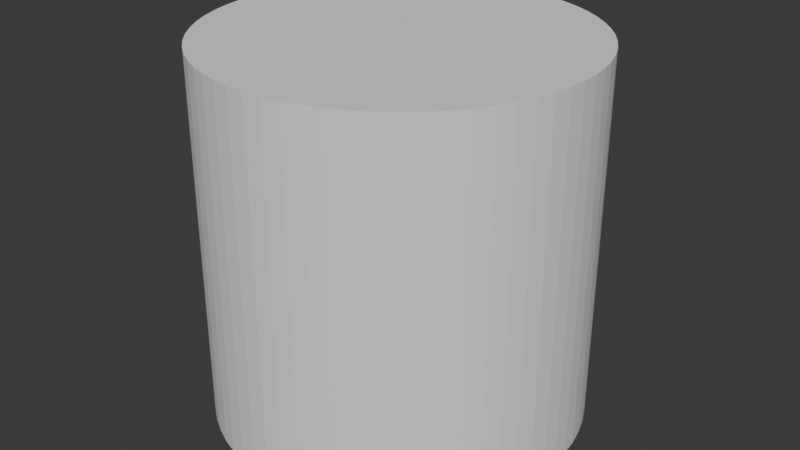 # Source: Tube.blend  (saved by Blender 4.1.24; exported with 4.5.12 LTS)
import bpy
from mathutils import Matrix  # noqa: F401  (used for matrix-valued properties, if any)

bpy.ops.wm.read_factory_settings(use_empty=True)
scene = bpy.context.scene
scene.name = 'Scene'

# ---- collections
col_collection = bpy.data.collections.new('Collection'); scene.collection.children.link(col_collection)

# ---- world
world_world = bpy.data.worlds.new('World'); scene.world = world_world
world_world.use_nodes = True; world_world.node_tree.nodes.clear()
_N = world_world.node_tree.nodes; _L = world_world.node_tree.links
n0 = _N.new('ShaderNodeOutputWorld'); n0.name = 'World Output'; n0.location = (300, 300)
n1 = _N.new('ShaderNodeBackground'); n1.name = 'Background'; n1.location = (10, 300)
n1.inputs[0].default_value = (0.05088, 0.05088, 0.05088, 1.0)
_L.new(n1.outputs[0], n0.inputs[0])
n0.is_active_output = True
world_world.color = (0.05088, 0.05088, 0.05088)
world_world.use_sun_shadow = False
world_world.sun_shadow_jitter_overblur = 0.0

# ---- meshes
me_cylinder_001 = bpy.data.meshes.new('Cylinder.001')
me_cylinder_001.from_pydata([(0.0, 1.0, -1.0), (0.0, 1.0, 1.0), (0.09802, 0.9952, -1.0), (0.09802, 0.9952, 1.0), (0.1951, 0.9808, -1.0), (0.1951, 0.9808, 1.0), (0.2903, 0.9569, -1.0), (0.2903, 0.9569, 1.0), (0.3827, 0.9239, -1.0), (0.3827, 0.9239, 1.0), (0.4714, 0.8819, -1.0), (0.4714, 0.8819, 1.0), (0.5556, 0.8315, -1.0), (0.5556, 0.8315, 1.0), (0.6344, 0.773, -1.0), (0.6344, 0.773, 1.0), (0.7071, 0.7071, -1.0), (0.7071, 0.7071, 1.0), (0.773, 0.6344, -1.0), (0.773, 0.6344, 1.0), (0.8315, 0.5556, -1.0), (0.8315, 0.5556, 1.0), (0.8819, 0.4714, -1.0), (0.8819, 0.4714, 1.0), (0.9239, 0.3827, -1.0), (0.9239, 0.3827, 1.0), (0.9569, 0.2903, -1.0), (0.9569, 0.2903, 1.0), (0.9808, 0.1951, -1.0), (0.9808, 0.1951, 1.0), (0.9952, 0.09802, -1.0), (0.9952, 0.09802, 1.0), (1.0, 0.0, -1.0), (1.0, 0.0, 1.0), (0.9952, -0.09802, -1.0), (0.9952, -0.09802, 1.0), (0.9808, -0.1951, -1.0), (0.9808, -0.1951, 1.0), (0.9569, -0.2903, -1.0), (0.9569, -0.2903, 1.0), (0.9239, -0.3827, -1.0), (0.9239, -0.3827, 1.0), (0.8819, -0.4714, -1.0), (0.8819, -0.4714, 1.0), (0.8315, -0.5556, -1.0), (0.8315, -0.5556, 1.0), (0.773, -0.6344, -1.0), (0.773, -0.6344, 1.0), (0.7071, -0.7071, -1.0), (0.7071, -0.7071, 1.0), (0.6344, -0.773, -1.0), (0.6344, -0.773, 1.0), (0.5556, -0.8315, -1.0), (0.5556, -0.8315, 1.0), (0.4714, -0.8819, -1.0), (0.4714, -0.8819, 1.0), (0.3827, -0.9239, -1.0), (0.3827, -0.9239, 1.0), (0.2903, -0.9569, -1.0), (0.2903, -0.9569, 1.0), (0.1951, -0.9808, -1.0), (0.1951, -0.9808, 1.0), (0.09802, -0.9952, -1.0), (0.09802, -0.9952, 1.0), (0.0, -1.0, -1.0), (0.0, -1.0, 1.0), (-0.09802, -0.9952, -1.0), (-0.09802, -0.9952, 1.0), (-0.1951, -0.9808, -1.0), (-0.1951, -0.9808, 1.0), (-0.2903, -0.9569, -1.0), (-0.2903, -0.9569, 1.0), (-0.3827, -0.9239, -1.0), (-0.3827, -0.9239, 1.0), (-0.4714, -0.8819, -1.0), (-0.4714, -0.8819, 1.0), (-0.5556, -0.8315, -1.0), (-0.5556, -0.8315, 1.0), (-0.6344, -0.773, -1.0), (-0.6344, -0.773, 1.0), (-0.7071, -0.7071, -1.0), (-0.7071, -0.7071, 1.0), (-0.773, -0.6344, -1.0), (-0.773, -0.6344, 1.0), (-0.8315, -0.5556, -1.0), (-0.8315, -0.5556, 1.0), (-0.8819, -0.4714, -1.0), (-0.8819, -0.4714, 1.0), (-0.9239, -0.3827, -1.0), (-0.9239, -0.3827, 1.0), (-0.9569, -0.2903, -1.0), (-0.9569, -0.2903, 1.0), (-0.9808, -0.1951, -1.0), (-0.9808, -0.1951, 1.0), (-0.9952, -0.09802, -1.0), (-0.9952, -0.09802, 1.0), (-1.0, 0.0, -1.0), (-1.0, 0.0, 1.0), (-0.9952, 0.09802, -1.0), (-0.9952, 0.09802, 1.0), (-0.9808, 0.1951, -1.0), (-0.9808, 0.1951, 1.0), (-0.9569, 0.2903, -1.0), (-0.9569, 0.2903, 1.0), (-0.9239, 0.3827, -1.0), (-0.9239, 0.3827, 1.0), (-0.8819, 0.4714, -1.0), (-0.8819, 0.4714, 1.0), (-0.8315, 0.5556, -1.0), (-0.8315, 0.5556, 1.0), (-0.773, 0.6344, -1.0), (-0.773, 0.6344, 1.0), (-0.7071, 0.7071, -1.0), (-0.7071, 0.7071, 1.0), (-0.6344, 0.773, -1.0), (-0.6344, 0.773, 1.0), (-0.5556, 0.8315, -1.0), (-0.5556, 0.8315, 1.0), (-0.4714, 0.8819, -1.0), (-0.4714, 0.8819, 1.0), (-0.3827, 0.9239, -1.0), (-0.3827, 0.9239, 1.0), (-0.2903, 0.9569, -1.0), (-0.2903, 0.9569, 1.0), (-0.1951, 0.9808, -1.0), (-0.1951, 0.9808, 1.0), (-0.09802, 0.9952, -1.0), (-0.09802, 0.9952, 1.0)], [], [(0, 1, 3, 2), (2, 3, 5, 4), (4, 5, 7, 6), (6, 7, 9, 8), (8, 9, 11, 10), (10, 11, 13, 12), (12, 13, 15, 14), (14, 15, 17, 16), (16, 17, 19, 18), (18, 19, 21, 20), (20, 21, 23, 22), (22, 23, 25, 24), (24, 25, 27, 26), (26, 27, 29, 28), (28, 29, 31, 30), (30, 31, 33, 32), (32, 33, 35, 34), (34, 35, 37, 36), (36, 37, 39, 38), (38, 39, 41, 40), (40, 41, 43, 42), (42, 43, 45, 44), (44, 45, 47, 46), (46, 47, 49, 48), (48, 49, 51, 50), (50, 51, 53, 52), (52, 53, 55, 54), (54, 55, 57, 56), (56, 57, 59, 58), (58, 59, 61, 60), (60, 61, 63, 62), (62, 63, 65, 64), (64, 65, 67, 66), (66, 67, 69, 68), (68, 69, 71, 70), (70, 71, 73, 72), (72, 73, 75, 74), (74, 75, 77, 76), (76, 77, 79, 78), (78, 79, 81, 80), (80, 81, 83, 82), (82, 83, 85, 84), (84, 85, 87, 86), (86, 87, 89, 88), (88, 89, 91, 90), (90, 91, 93, 92), (92, 93, 95, 94), (94, 95, 97, 96), (96, 97, 99, 98), (98, 99, 101, 100), (100, 101, 103, 102), (102, 103, 105, 104), (104, 105, 107, 106), (106, 107, 109, 108), (108, 109, 111, 110), (110, 111, 113, 112), (112, 113, 115, 114), (114, 115, 117, 116), (116, 117, 119, 118), (118, 119, 121, 120), (120, 121, 123, 122), (122, 123, 125, 124), (3, 1, 127, 125, 123, 121, 119, 117, 115, 113, 111, 109, 107, 105, 103, 101, 99, 97, 95, 93, 91, 89, 87, 85, 83, 81, 79, 77, 75, 73, 71, 69, 67, 65, 63, 61, 59, 57, 55, 53, 51, 49, 47, 45, 43, 41, 39, 37, 35, 33, 31, 29, 27, 25, 23, 21, 19, 17, 15, 13, 11, 9, 7, 5), (124, 125, 127, 126), (126, 127, 1, 0), (0, 2, 4, 6, 8, 10, 12, 14, 16, 18, 20, 22, 24, 26, 28, 30, 32, 34, 36, 38, 40, 42, 44, 46, 48, 50, 52, 54, 56, 58, 60, 62, 64, 66, 68, 70, 72, 74, 76, 78, 80, 82, 84, 86, 88, 90, 92, 94, 96, 98, 100, 102, 104, 106, 108, 110, 112, 114, 116, 118, 120, 122, 124, 126)])
_uv = me_cylinder_001.uv_layers.new(name='UVMap')
_uv.uv.foreach_set('vector', [0.0, 0.0, 0.0, 1.0, 0.002408, 1.0, 0.002408, 0.0, 0.002408, 0.0, 0.002408, 1.0, 0.009607, 1.0, 0.009607, 0.0, 0.009607, 0.0, 0.009607, 1.0, 0.02153, 1.0, 0.02153, 0.0, 0.02153, 0.0, 0.02153, 1.0, 0.03806, 1.0, 0.03806, 0.0, 0.03806, 0.0, 0.03806, 1.0, 0.05904, 1.0, 0.05904, 0.0, 0.05904, 0.0, 0.05904, 1.0, 0.08427, 1.0, 0.08427, 0.0, 0.08427, 0.0, 0.08427, 1.0, 0.1135, 1.0, 0.1135, 0.0, 0.1135, 0.0, 0.1135, 1.0, 0.1464, 1.0, 0.1464, 0.0, 0.1464, 0.0, 0.1464, 1.0, 0.1828, 1.0, 0.1828, 0.0, 0.1828, 0.0, 0.1828, 1.0, 0.2222, 1.0, 0.2222, 0.0, 0.2222, 0.0, 0.2222, 1.0, 0.2643, 1.0, 0.2643, 0.0, 0.2643, 0.0, 0.2643, 1.0, 0.3087, 1.0, 0.3087, 0.0, 0.3087, 0.0, 0.3087, 1.0, 0.3549, 1.0, 0.3549, 0.0, 0.3549, 0.0, 0.3549, 1.0, 0.4025, 1.0, 0.4025, 0.0, 0.4025, 0.0, 0.4025, 1.0, 0.451, 1.0, 0.451, 0.0, 0.451, 0.0, 0.451, 1.0, 0.5, 1.0, 0.5, 0.0, 0.5, 0.0, 0.5, 1.0, 0.549, 1.0, 0.549, 0.0, 0.549, 0.0, 0.549, 1.0, 0.5975, 1.0, 0.5975, 0.0, 0.5975, 0.0, 0.5975, 1.0, 0.6451, 1.0, 0.6451, 0.0, 0.6451, 0.0, 0.6451, 1.0, 0.6913, 1.0, 0.6913, 0.0, 0.6913, 0.0, 0.6913, 1.0, 0.7357, 1.0, 0.7357, 0.0, 0.7357, 0.0, 0.7357, 1.0, 0.7778, 1.0, 0.7778, 0.0, 0.7778, 0.0, 0.7778, 1.0, 0.8172, 1.0, 0.8172, 0.0, 0.8172, 0.0, 0.8172, 1.0, 0.8536, 1.0, 0.8536, 0.0, 0.8536, 0.0, 0.8536, 1.0, 0.8865, 1.0, 0.8865, 0.0, 0.8865, 0.0, 0.8865, 1.0, 0.9157, 1.0, 0.9157, 0.0, 0.9157, 0.0, 0.9157, 1.0, 0.941, 1.0, 0.941, 0.0, 0.941, 0.0, 0.941, 1.0, 0.9619, 1.0, 0.9619, 0.0, 0.9619, 0.0, 0.9619, 1.0, 0.9785, 1.0, 0.9785, 0.0, 0.9785, 0.0, 0.9785, 1.0, 0.9904, 1.0, 0.9904, 0.0, 0.9904, 0.0, 0.9904, 1.0, 0.9976, 1.0, 0.9976, 0.0, 0.9976, 0.0, 0.9976, 1.0, 1.0, 1.0, 1.0, 0.0, 1.0, 0.0, 1.0, 1.0, 0.9976, 1.0, 0.9976, 0.0, 0.9976, 0.0, 0.9976, 1.0, 0.9904, 1.0, 0.9904, 0.0, 0.9904, 0.0, 0.9904, 1.0, 0.9785, 1.0, 0.9785, 0.0, 0.9785, 0.0, 0.9785, 1.0, 0.9619, 1.0, 0.9619, 0.0, 0.9619, 0.0, 0.9619, 1.0, 0.941, 1.0, 0.941, 0.0, 0.941, 0.0, 0.941, 1.0, 0.9157, 1.0, 0.9157, 0.0, 0.9157, 0.0, 0.9157, 1.0, 0.8865, 1.0, 0.8865, 0.0, 0.8865, 0.0, 0.8865, 1.0, 0.8536, 1.0, 0.8536, 0.0, 0.8536, 0.0, 0.8536, 1.0, 0.8172, 1.0, 0.8172, 0.0, 0.8172, 0.0, 0.8172, 1.0, 0.7778, 1.0, 0.7778, 0.0, 0.7778, 0.0, 0.7778, 1.0, 0.7357, 1.0, 0.7357, 0.0, 0.7357, 0.0, 0.7357, 1.0, 0.6913, 1.0, 0.6913, 0.0, 0.6913, 0.0, 0.6913, 1.0, 0.6451, 1.0, 0.6451, 0.0, 0.6451, 0.0, 0.6451, 1.0, 0.5975, 1.0, 0.5975, 0.0, 0.5975, 0.0, 0.5975, 1.0, 0.549, 1.0, 0.549, 0.0, 0.549, 0.0, 0.549, 1.0, 0.5, 1.0, 0.5, 0.0, 0.5, 0.0, 0.5, 1.0, 0.451, 1.0, 0.451, 0.0, 0.451, 0.0, 0.451, 1.0, 0.4025, 1.0, 0.4025, 0.0, 0.4025, 0.0, 0.4025, 1.0, 0.3549, 1.0, 0.3549, 0.0, 0.3549, 0.0, 0.3549, 1.0, 0.3087, 1.0, 0.3087, 0.0, 0.3087, 0.0, 0.3087, 1.0, 0.2643, 1.0, 0.2643, 0.0, 0.2643, 0.0, 0.2643, 1.0, 0.2222, 1.0, 0.2222, 0.0, 0.2222, 0.0, 0.2222, 1.0, 0.1828, 1.0, 0.1828, 0.0, 0.1828, 0.0, 0.1828, 1.0, 0.1464, 1.0, 0.1464, 0.0, 0.1464, 0.0, 0.1464, 1.0, 0.1135, 1.0, 0.1135, 0.0, 0.1135, 0.0, 0.1135, 1.0, 0.08427, 1.0, 0.08427, 0.0, 0.08427, 0.0, 0.08427, 1.0, 0.05904, 1.0, 0.05904, 0.0, 0.05904, 0.0, 0.05904, 1.0, 0.03806, 1.0, 0.03806, 0.0, 0.03806, 0.0, 0.03806, 1.0, 0.02153, 1.0, 0.02153, 0.0, 0.02153, 0.0, 0.02153, 1.0, 0.009607, 1.0, 0.009607, 0.0, 0.75, 0.9976, 0.5, 1.0, 0.25, 0.9976, 0.25, 0.9904, 0.25, 0.9785, 0.25, 0.9619, 0.25, 0.941, 0.25, 0.9157, 0.25, 0.8865, 0.25, 0.8536, 0.25, 0.8172, 0.25, 0.7778, 0.25, 0.7357, 0.25, 0.6913, 0.25, 0.6451, 0.25, 0.5975, 0.25, 0.549, 0.25, 0.5, 0.25, 0.451, 0.25, 0.4025, 0.25, 0.3549, 0.25, 0.3087, 0.25, 0.2643, 0.25, 0.2222, 0.25, 0.1828, 0.25, 0.1464, 0.25, 0.1135, 0.25, 0.08427, 0.25, 0.05904, 0.25, 0.03806, 0.25, 0.02153, 0.25, 0.009607, 0.25, 0.002408, 0.5, 0.0, 0.75, 0.002408, 0.75, 0.009607, 0.75, 0.02153, 0.75, 0.03806, 0.75, 0.05904, 0.75, 0.08427, 0.75, 0.1135, 0.75, 0.1464, 0.75, 0.1828, 0.75, 0.2222, 0.75, 0.2643, 0.75, 0.3087, 0.75, 0.3549, 0.75, 0.4025, 0.75, 0.451, 0.75, 0.5, 0.75, 0.549, 0.75, 0.5975, 0.75, 0.6451, 0.75, 0.6913, 0.75, 0.7357, 0.75, 0.7778, 0.75, 0.8172, 0.75, 0.8536, 0.75, 0.8865, 0.75, 0.9157, 0.75, 0.941, 0.75, 0.9619, 0.75, 0.9785, 0.75, 0.9904, 0.009607, 0.0, 0.009607, 1.0, 0.002408, 1.0, 0.002408, 0.0, 0.002408, 0.0, 0.002408, 1.0, 0.0, 1.0, 0.0, 0.0, 0.5, 0.0, 0.75, 0.002408, 0.75, 0.009607, 0.75, 0.02153, 0.75, 0.03806, 0.75, 0.05904, 0.75, 0.08427, 0.75, 0.1135, 0.75, 0.1464, 0.75, 0.1828, 0.75, 0.2222, 0.75, 0.2643, 0.75, 0.3087, 0.75, 0.3549, 0.75, 0.4025, 0.75, 0.451, 0.75, 0.5, 0.75, 0.549, 0.75, 0.5975, 0.75, 0.6451, 0.75, 0.6913, 0.75, 0.7357, 0.75, 0.7778, 0.75, 0.8172, 0.75, 0.8536, 0.75, 0.8865, 0.75, 0.9157, 0.75, 0.941, 0.75, 0.9619, 0.75, 0.9785, 0.75, 0.9904, 0.75, 0.9976, 0.5, 1.0, 0.25, 0.9976, 0.25, 0.9904, 0.25, 0.9785, 0.25, 0.9619, 0.25, 0.941, 0.25, 0.9157, 0.25, 0.8865, 0.25, 0.8536, 0.25, 0.8172, 0.25, 0.7778, 0.25, 0.7357, 0.25, 0.6913, 0.25, 0.6451, 0.25, 0.5975, 0.25, 0.549, 0.25, 0.5, 0.25, 0.451, 0.25, 0.4025, 0.25, 0.3549, 0.25, 0.3087, 0.25, 0.2643, 0.25, 0.2222, 0.25, 0.1828, 0.25, 0.1464, 0.25, 0.1135, 0.25, 0.08427, 0.25, 0.05904, 0.25, 0.03806, 0.25, 0.02153, 0.25, 0.009607, 0.25, 0.002408])
me_cylinder_001.update()

# ---- objects
ob_cylinder = bpy.data.objects.new('Cylinder', me_cylinder_001)

# ---- transforms, parenting, visibility, modifiers, constraints
ob_cylinder.location = (0.0, 0.0, 0.0)

# ---- collection membership
col_collection.objects.link(ob_cylinder)

# ---- scene / render settings (as saved in the file)
scene.frame_start = 1; scene.frame_end = 250; scene.frame_set(1)
scene.render.engine = 'BLENDER_EEVEE_NEXT'
scene.cycles.sampling_pattern = 'TABULATED_SOBOL'
scene.eevee.ray_tracing_options.trace_max_roughness = 0.0
bpy.context.view_layer.update()

# ---- added for rendering (the .blend has no active camera and no usable light): camera, sun
cam_auto = bpy.data.cameras.new('AutoCamera')
cam_auto.lens = 50.0
cam_auto.sensor_width = 36.0
cam_auto.clip_end = 1000.0
ob_auto_camera = bpy.data.objects.new('AutoCamera', cam_auto)
scene.collection.objects.link(ob_auto_camera)
ob_auto_camera.location = (3.20507, -3.84609, 2.56406)
ob_auto_camera.rotation_euler = (1.09748, -7.21219e-08, 0.694738)
scene.camera = ob_auto_camera
light_auto_sun = bpy.data.lights.new('AutoSun', 'SUN')
light_auto_sun.energy = 3.0
light_auto_sun.angle = 0.0523599
ob_auto_sun = bpy.data.objects.new('AutoSun', light_auto_sun)
scene.collection.objects.link(ob_auto_sun)
ob_auto_sun.rotation_euler = (0.872665, 0.174533, 0.523599)
bpy.context.view_layer.update()
